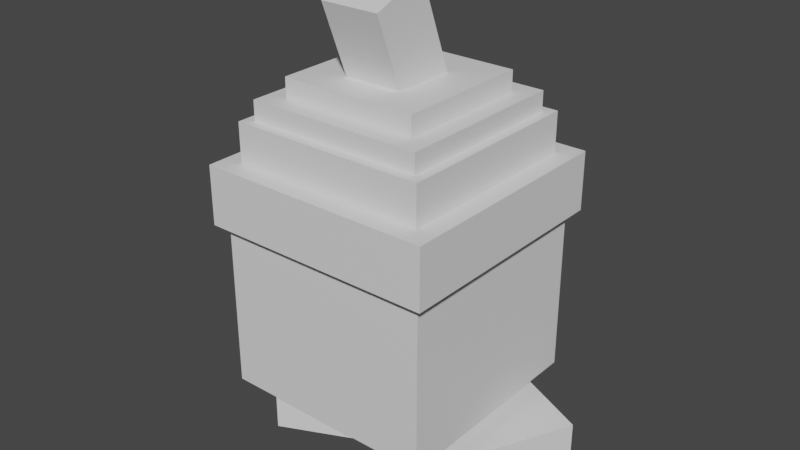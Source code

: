 # Source: seedot.blend  (saved by Blender 2.81.16; exported with 4.5.12 LTS)
import bpy
from mathutils import Matrix  # noqa: F401  (used for matrix-valued properties, if any)

bpy.ops.wm.read_factory_settings(use_empty=True)
scene = bpy.context.scene
scene.name = 'Scene'

# ---- collections
col_collection = bpy.data.collections.new('Collection'); scene.collection.children.link(col_collection)

# ---- materials (node trees are filled in below, after node groups)
mat_default_obj = bpy.data.materials.new('Default OBJ')
mat_default_obj.use_transparent_shadow = False

# ---- material node trees
mat_default_obj.use_nodes = True; mat_default_obj.node_tree.nodes.clear()
_N = mat_default_obj.node_tree.nodes; _L = mat_default_obj.node_tree.links
n0 = _N.new('ShaderNodeOutputMaterial'); n0.name = 'Material Output'; n0.location = (300, 300)
n1 = _N.new('ShaderNodeBsdfPrincipled'); n1.name = 'Principled BSDF'; n1.location = (10, 300)
n1.distribution = 'GGX'
n1.subsurface_method = 'BURLEY'
n1.inputs[3].default_value = 1.45
n1.inputs[27].default_value = (0.0, 0.0, 0.0, 1.0)
n1.inputs[28].default_value = 1.0
_L.new(n1.outputs[0], n0.inputs[0])
n0.is_active_output = True

# ---- world
world_world = bpy.data.worlds.new('World'); scene.world = world_world
world_world.use_nodes = True; world_world.node_tree.nodes.clear()
_N = world_world.node_tree.nodes; _L = world_world.node_tree.links
n0 = _N.new('ShaderNodeOutputWorld'); n0.name = 'World Output'; n0.location = (300, 300)
n1 = _N.new('ShaderNodeBackground'); n1.name = 'Background'; n1.location = (10, 300)
n1.inputs[0].default_value = (0.05088, 0.05088, 0.05088, 1.0)
_L.new(n1.outputs[0], n0.inputs[0])
n0.is_active_output = True
world_world.color = (0.05088, 0.05088, 0.05088)
world_world.use_sun_shadow = False
world_world.sun_shadow_jitter_overblur = 0.0

# ---- meshes
me_acorn_pt4 = bpy.data.meshes.new('Acorn_pt4')
me_acorn_pt4.from_pydata([(0.2812, -0.03125, -0.2812), (-0.2812, -0.03125, -0.2812), (-0.2812, 0.03125, -0.2812), (0.2812, 0.03125, -0.2812), (-0.2812, -0.03125, 0.2812), (0.2812, -0.03125, 0.2812), (0.2812, 0.03125, 0.2812), (-0.2812, 0.03125, 0.2812)], [], [(0, 1, 2, 3), (4, 5, 6, 7), (3, 2, 7, 6), (5, 4, 1, 0), (5, 0, 3, 6), (1, 4, 7, 2)])
_uv = me_acorn_pt4.uv_layers.new(name='UVMap')
_uv.uv.foreach_set('vector', [0.07031, 0.5703, 0.1406, 0.5703, 0.1406, 0.5781, 0.07031, 0.5781, 0.2109, 0.5703, 0.2812, 0.5703, 0.2812, 0.5781, 0.2109, 0.5781, 0.07031, 0.5781, 0.1406, 0.5781, 0.1406, 0.6484, 0.07031, 0.6484, 0.1406, 0.5781, 0.2109, 0.5781, 0.2109, 0.6484, 0.1406, 0.6484, 0.0, 0.5703, 0.07031, 0.5703, 0.07031, 0.5781, 0.0, 0.5781, 0.1406, 0.5703, 0.2109, 0.5703, 0.2109, 0.5781, 0.1406, 0.5781])
me_acorn_pt4.materials.append(mat_default_obj)
me_acorn_pt4.use_remesh_fix_poles = True
me_acorn_pt4.use_remesh_preserve_attributes = False
me_acorn_pt4.use_mirror_vertex_groups = False
me_acorn_pt4.update()
me_acorn_pt3 = bpy.data.meshes.new('Acorn_pt3')
me_acorn_pt3.from_pydata([(0.2188, -0.03125, -0.2188), (-0.2188, -0.03125, -0.2188), (-0.2188, 0.03125, -0.2188), (0.2188, 0.03125, -0.2188), (-0.2188, -0.03125, 0.2188), (0.2188, -0.03125, 0.2188), (0.2188, 0.03125, 0.2188), (-0.2188, 0.03125, 0.2188)], [], [(0, 1, 2, 3), (4, 5, 6, 7), (3, 2, 7, 6), (5, 4, 1, 0), (5, 0, 3, 6), (1, 4, 7, 2)])
_uv = me_acorn_pt3.uv_layers.new(name='UVMap')
_uv.uv.foreach_set('vector', [0.05469, 0.6562, 0.1094, 0.6562, 0.1094, 0.6641, 0.05469, 0.6641, 0.1641, 0.6562, 0.2188, 0.6562, 0.2188, 0.6641, 0.1641, 0.6641, 0.05469, 0.6641, 0.1094, 0.6641, 0.1094, 0.7188, 0.05469, 0.7188, 0.1094, 0.6641, 0.1641, 0.6641, 0.1641, 0.7188, 0.1094, 0.7188, 0.0, 0.6562, 0.05469, 0.6562, 0.05469, 0.6641, 0.0, 0.6641, 0.1094, 0.6562, 0.1641, 0.6562, 0.1641, 0.6641, 0.1094, 0.6641])
me_acorn_pt3.materials.append(mat_default_obj)
me_acorn_pt3.use_remesh_fix_poles = True
me_acorn_pt3.use_remesh_preserve_attributes = False
me_acorn_pt3.use_mirror_vertex_groups = False
me_acorn_pt3.update()
me_acorn_pt2 = bpy.data.meshes.new('Acorn_pt2')
me_acorn_pt2.from_pydata([(0.1562, -0.03125, -0.1562), (-0.1562, -0.03125, -0.1562), (-0.1562, 0.03125, -0.1562), (0.1562, 0.03125, -0.1562), (-0.1562, -0.03125, 0.1562), (0.1562, -0.03125, 0.1562), (0.1562, 0.03125, 0.1562), (-0.1562, 0.03125, 0.1562)], [], [(0, 1, 2, 3), (4, 5, 6, 7), (3, 2, 7, 6), (5, 4, 1, 0), (5, 0, 3, 6), (1, 4, 7, 2)])
_uv = me_acorn_pt2.uv_layers.new(name='UVMap')
_uv.uv.foreach_set('vector', [0.03906, 0.7188, 0.07812, 0.7188, 0.07812, 0.7266, 0.03906, 0.7266, 0.1172, 0.7188, 0.1562, 0.7188, 0.1562, 0.7266, 0.1172, 0.7266, 0.03906, 0.7266, 0.07812, 0.7266, 0.07812, 0.7656, 0.03906, 0.7656, 0.07812, 0.7266, 0.1172, 0.7266, 0.1172, 0.7656, 0.07812, 0.7656, 0.0, 0.7188, 0.03906, 0.7188, 0.03906, 0.7266, 0.0, 0.7266, 0.07812, 0.7188, 0.1172, 0.7188, 0.1172, 0.7266, 0.07812, 0.7266])
me_acorn_pt2.materials.append(mat_default_obj)
me_acorn_pt2.use_remesh_fix_poles = True
me_acorn_pt2.use_remesh_preserve_attributes = False
me_acorn_pt2.use_mirror_vertex_groups = False
me_acorn_pt2.update()
me_acorn_stem = bpy.data.meshes.new('Acorn_stem')
me_acorn_stem.from_pydata([(0.09375, -0.1414, -0.1547), (-0.09375, -0.1414, -0.1547), (-0.09375, 0.2086, -0.02033), (0.09375, 0.2086, -0.02033), (-0.09375, -0.2086, 0.02033), (0.09375, -0.2086, 0.02033), (0.09375, 0.1414, 0.1547), (-0.09375, 0.1414, 0.1547)], [], [(0, 1, 2, 3), (4, 5, 6, 7), (3, 2, 7, 6), (5, 4, 1, 0), (5, 0, 3, 6), (1, 4, 7, 2)])
_uv = me_acorn_stem.uv_layers.new(name='UVMap')
_uv.uv.foreach_set('vector', [0.7422, 0.9297, 0.7656, 0.9297, 0.7656, 0.9766, 0.7422, 0.9766, 0.7891, 0.9297, 0.8125, 0.9297, 0.8125, 0.9766, 0.7891, 0.9766, 0.7422, 0.9766, 0.7656, 0.9766, 0.7656, 1.0, 0.7422, 1.0, 0.7656, 0.9766, 0.7891, 0.9766, 0.7891, 1.0, 0.7656, 1.0, 0.7188, 0.9297, 0.7422, 0.9297, 0.7422, 0.9766, 0.7188, 0.9766, 0.7656, 0.9297, 0.7891, 0.9297, 0.7891, 0.9766, 0.7656, 0.9766])
me_acorn_stem.materials.append(mat_default_obj)
me_acorn_stem.use_remesh_fix_poles = True
me_acorn_stem.use_remesh_preserve_attributes = False
me_acorn_stem.use_mirror_vertex_groups = False
me_acorn_stem.update()
me_right_foot = bpy.data.meshes.new('Right_foot')
me_right_foot.from_pydata([(0.2341, -0.09375, -0.1322), (-0.04916, -0.09375, -0.2643), (-0.04916, 0.09375, -0.2643), (0.2341, 0.09375, -0.1322), (-0.2341, -0.09375, 0.1322), (0.04916, -0.09375, 0.2643), (0.04916, 0.09375, 0.2643), (-0.2341, 0.09375, 0.1322)], [], [(0, 1, 2, 3), (4, 5, 6, 7), (3, 2, 7, 6), (5, 4, 1, 0), (5, 0, 3, 6), (1, 4, 7, 2)])
_uv = me_right_foot.uv_layers.new(name='UVMap')
_uv.uv.foreach_set('vector', [0.05469, 0.4766, 0.09375, 0.4766, 0.09375, 0.5, 0.05469, 0.5, 0.1484, 0.4766, 0.1875, 0.4766, 0.1875, 0.5, 0.1484, 0.5, 0.05469, 0.5, 0.09375, 0.5, 0.09375, 0.5547, 0.05469, 0.5547, 0.09375, 0.5, 0.1328, 0.5, 0.1328, 0.5547, 0.09375, 0.5547, 0.0, 0.4766, 0.05469, 0.4766, 0.05469, 0.5, 0.0, 0.5, 0.09375, 0.4766, 0.1484, 0.4766, 0.1484, 0.5, 0.09375, 0.5])
me_right_foot.materials.append(mat_default_obj)
me_right_foot.use_remesh_fix_poles = True
me_right_foot.use_remesh_preserve_attributes = False
me_right_foot.use_mirror_vertex_groups = False
me_right_foot.update()
me_left_foot = bpy.data.meshes.new('Left_foot')
me_left_foot.from_pydata([(0.04916, -0.09375, -0.2643), (-0.2341, -0.09375, -0.1322), (-0.2341, 0.09375, -0.1322), (0.04916, 0.09375, -0.2643), (-0.04916, -0.09375, 0.2643), (0.2341, -0.09375, 0.1322), (0.2341, 0.09375, 0.1322), (-0.04916, 0.09375, 0.2643)], [], [(0, 1, 2, 3), (4, 5, 6, 7), (3, 2, 7, 6), (5, 4, 1, 0), (5, 0, 3, 6), (1, 4, 7, 2)])
_uv = me_left_foot.uv_layers.new(name='UVMap')
_uv.uv.foreach_set('vector', [0.05469, 0.4766, 0.09375, 0.4766, 0.09375, 0.5, 0.05469, 0.5, 0.1484, 0.4766, 0.1875, 0.4766, 0.1875, 0.5, 0.1484, 0.5, 0.05469, 0.5, 0.09375, 0.5, 0.09375, 0.5547, 0.05469, 0.5547, 0.09375, 0.5, 0.1328, 0.5, 0.1328, 0.5547, 0.09375, 0.5547, 0.0, 0.4766, 0.05469, 0.4766, 0.05469, 0.5, 0.0, 0.5, 0.09375, 0.4766, 0.1484, 0.4766, 0.1484, 0.5, 0.09375, 0.5])
me_left_foot.materials.append(mat_default_obj)
me_left_foot.use_remesh_fix_poles = True
me_left_foot.use_remesh_preserve_attributes = False
me_left_foot.use_mirror_vertex_groups = False
me_left_foot.update()
me_cap_base = bpy.data.meshes.new('Cap_base')
me_cap_base.from_pydata([(0.375, -0.09375, -0.375), (-0.375, -0.09375, -0.375), (-0.375, 0.09375, -0.375), (0.375, 0.09375, -0.375), (-0.375, -0.09375, 0.375), (0.375, -0.09375, 0.375), (0.375, 0.09375, 0.375), (-0.375, 0.09375, 0.375)], [], [(0, 1, 2, 3), (4, 5, 6, 7), (3, 2, 7, 6), (5, 4, 1, 0), (5, 0, 3, 6), (1, 4, 7, 2)])
_uv = me_cap_base.uv_layers.new(name='UVMap')
_uv.uv.foreach_set('vector', [0.4375, 0.8828, 0.5312, 0.8828, 0.5312, 0.9062, 0.4375, 0.9062, 0.625, 0.8828, 0.7188, 0.8828, 0.7188, 0.9062, 0.625, 0.9062, 0.4375, 0.9062, 0.5312, 0.9062, 0.5312, 1.0, 0.4375, 1.0, 0.5312, 0.9062, 0.625, 0.9062, 0.625, 1.0, 0.5312, 1.0, 0.3438, 0.8828, 0.4375, 0.8828, 0.4375, 0.9062, 0.3438, 0.9062, 0.5312, 0.8828, 0.625, 0.8828, 0.625, 0.9062, 0.5312, 0.9062])
me_cap_base.materials.append(mat_default_obj)
me_cap_base.use_remesh_fix_poles = True
me_cap_base.use_remesh_preserve_attributes = False
me_cap_base.use_mirror_vertex_groups = False
me_cap_base.update()
me_cap_pt3 = bpy.data.meshes.new('Cap_pt3')
me_cap_pt3.from_pydata([(0.2812, -0.03125, -0.2812), (-0.2812, -0.03125, -0.2812), (-0.2812, 0.03125, -0.2812), (0.2812, 0.03125, -0.2812), (-0.2812, -0.03125, 0.2812), (0.2812, -0.03125, 0.2812), (0.2812, 0.03125, 0.2812), (-0.2812, 0.03125, 0.2812)], [], [(0, 1, 2, 3), (4, 5, 6, 7), (3, 2, 7, 6), (5, 4, 1, 0), (5, 0, 3, 6), (1, 4, 7, 2)])
_uv = me_cap_pt3.uv_layers.new(name='UVMap')
_uv.uv.foreach_set('vector', [0.4141, 0.6953, 0.4844, 0.6953, 0.4844, 0.7031, 0.4141, 0.7031, 0.5547, 0.6953, 0.625, 0.6953, 0.625, 0.7031, 0.5547, 0.7031, 0.4141, 0.7031, 0.4844, 0.7031, 0.4844, 0.7734, 0.4141, 0.7734, 0.4844, 0.7031, 0.5547, 0.7031, 0.5547, 0.7734, 0.4844, 0.7734, 0.3438, 0.6953, 0.4141, 0.6953, 0.4141, 0.7031, 0.3438, 0.7031, 0.4844, 0.6953, 0.5547, 0.6953, 0.5547, 0.7031, 0.4844, 0.7031])
me_cap_pt3.materials.append(mat_default_obj)
me_cap_pt3.use_remesh_fix_poles = True
me_cap_pt3.use_remesh_preserve_attributes = False
me_cap_pt3.use_mirror_vertex_groups = False
me_cap_pt3.update()
me_body = bpy.data.meshes.new('Body')
me_body.from_pydata([(0.3438, -0.2812, -0.3438), (-0.3438, -0.2812, -0.3438), (-0.3438, 0.2812, -0.3438), (0.3438, 0.2812, -0.3438), (-0.3438, -0.2812, 0.3438), (0.3438, -0.2812, 0.3438), (0.3438, 0.2812, 0.3438), (-0.3438, 0.2812, 0.3438)], [], [(0, 1, 2, 3), (4, 5, 6, 7), (3, 2, 7, 6), (5, 4, 1, 0), (5, 0, 3, 6), (1, 4, 7, 2)])
_uv = me_body.uv_layers.new(name='UVMap')
_uv.uv.foreach_set('vector', [0.08594, 0.8438, 0.1719, 0.8438, 0.1719, 0.9141, 0.08594, 0.9141, 0.2578, 0.8438, 0.3438, 0.8438, 0.3438, 0.9141, 0.2578, 0.9141, 0.08594, 0.9141, 0.1719, 0.9141, 0.1719, 1.0, 0.08594, 1.0, 0.1719, 0.9141, 0.2578, 0.9141, 0.2578, 1.0, 0.1719, 1.0, 0.0, 0.8438, 0.08594, 0.8438, 0.08594, 0.9141, 0.0, 0.9141, 0.1719, 0.8438, 0.2578, 0.8438, 0.2578, 0.9141, 0.1719, 0.9141])
me_body.materials.append(mat_default_obj)
me_body.use_remesh_fix_poles = True
me_body.use_remesh_preserve_attributes = False
me_body.use_mirror_vertex_groups = False
me_body.update()
me_cap_pt4 = bpy.data.meshes.new('Cap_pt4')
me_cap_pt4.from_pydata([(0.2188, -0.03125, -0.2188), (-0.2188, -0.03125, -0.2188), (-0.2188, 0.03125, -0.2188), (0.2188, 0.03125, -0.2188), (-0.2188, -0.03125, 0.2188), (0.2188, -0.03125, 0.2188), (0.2188, 0.03125, 0.2188), (-0.2188, 0.03125, 0.2188)], [], [(0, 1, 2, 3), (4, 5, 6, 7), (3, 2, 7, 6), (5, 4, 1, 0), (5, 0, 3, 6), (1, 4, 7, 2)])
_uv = me_cap_pt4.uv_layers.new(name='UVMap')
_uv.uv.foreach_set('vector', [0.3984, 0.6172, 0.4531, 0.6172, 0.4531, 0.625, 0.3984, 0.625, 0.5078, 0.6172, 0.5625, 0.6172, 0.5625, 0.625, 0.5078, 0.625, 0.3984, 0.625, 0.4531, 0.625, 0.4531, 0.6797, 0.3984, 0.6797, 0.4531, 0.625, 0.5078, 0.625, 0.5078, 0.6797, 0.4531, 0.6797, 0.3438, 0.6172, 0.3984, 0.6172, 0.3984, 0.625, 0.3438, 0.625, 0.4531, 0.6172, 0.5078, 0.6172, 0.5078, 0.625, 0.4531, 0.625])
me_cap_pt4.materials.append(mat_default_obj)
me_cap_pt4.use_remesh_fix_poles = True
me_cap_pt4.use_remesh_preserve_attributes = False
me_cap_pt4.use_mirror_vertex_groups = False
me_cap_pt4.update()
me_acorn_tip = bpy.data.meshes.new('Acorn_tip')
me_acorn_tip.from_pydata([(0.03125, -0.03125, -0.03125), (-0.03125, -0.03125, -0.03125), (-0.03125, 0.03125, -0.03125), (0.03125, 0.03125, -0.03125), (-0.03125, -0.03125, 0.03125), (0.03125, -0.03125, 0.03125), (0.03125, 0.03125, 0.03125), (-0.03125, 0.03125, 0.03125)], [], [(0, 1, 2, 3), (4, 5, 6, 7), (3, 2, 7, 6), (5, 4, 1, 0), (5, 0, 3, 6), (1, 4, 7, 2)])
_uv = me_acorn_tip.uv_layers.new(name='UVMap')
_uv.uv.foreach_set('vector', [0.007813, 0.9844, 0.01562, 0.9844, 0.01562, 0.9922, 0.007813, 0.9922, 0.02344, 0.9844, 0.03125, 0.9844, 0.03125, 0.9922, 0.02344, 0.9922, 0.007813, 0.9922, 0.01562, 0.9922, 0.01562, 1.0, 0.007813, 1.0, 0.01562, 0.9922, 0.02344, 0.9922, 0.02344, 1.0, 0.01562, 1.0, 0.0, 0.9844, 0.007813, 0.9844, 0.007813, 0.9922, 0.0, 0.9922, 0.01562, 0.9844, 0.02344, 0.9844, 0.02344, 0.9922, 0.01562, 0.9922])
me_acorn_tip.materials.append(mat_default_obj)
me_acorn_tip.use_remesh_fix_poles = True
me_acorn_tip.use_remesh_preserve_attributes = False
me_acorn_tip.use_mirror_vertex_groups = False
me_acorn_tip.update()
me_cap_pt2 = bpy.data.meshes.new('Cap_pt2')
me_cap_pt2.from_pydata([(0.3125, -0.0625, -0.3125), (-0.3125, -0.0625, -0.3125), (-0.3125, 0.0625, -0.3125), (0.3125, 0.0625, -0.3125), (-0.3125, -0.0625, 0.3125), (0.3125, -0.0625, 0.3125), (0.3125, 0.0625, 0.3125), (-0.3125, 0.0625, 0.3125)], [], [(0, 1, 2, 3), (4, 5, 6, 7), (3, 2, 7, 6), (5, 4, 1, 0), (5, 0, 3, 6), (1, 4, 7, 2)])
_uv = me_cap_pt2.uv_layers.new(name='UVMap')
_uv.uv.foreach_set('vector', [0.4219, 0.7812, 0.5, 0.7812, 0.5, 0.7969, 0.4219, 0.7969, 0.5781, 0.7812, 0.6562, 0.7812, 0.6562, 0.7969, 0.5781, 0.7969, 0.4219, 0.7969, 0.5, 0.7969, 0.5, 0.875, 0.4219, 0.875, 0.5, 0.7969, 0.5781, 0.7969, 0.5781, 0.875, 0.5, 0.875, 0.3438, 0.7812, 0.4219, 0.7812, 0.4219, 0.7969, 0.3438, 0.7969, 0.5, 0.7812, 0.5781, 0.7812, 0.5781, 0.7969, 0.5, 0.7969])
me_cap_pt2.materials.append(mat_default_obj)
me_cap_pt2.use_remesh_fix_poles = True
me_cap_pt2.use_remesh_preserve_attributes = False
me_cap_pt2.use_mirror_vertex_groups = False
me_cap_pt2.update()

# ---- objects
ob_acorn_pt4 = bpy.data.objects.new('Acorn_pt4', me_acorn_pt4)
ob_acorn_pt3 = bpy.data.objects.new('Acorn_pt3', me_acorn_pt3)
ob_acorn_pt2 = bpy.data.objects.new('Acorn_pt2', me_acorn_pt2)
ob_acorn_stem = bpy.data.objects.new('Acorn_stem', me_acorn_stem)
ob_right_foot = bpy.data.objects.new('Right_foot', me_right_foot)
ob_left_foot = bpy.data.objects.new('Left_foot', me_left_foot)
ob_cap_base = bpy.data.objects.new('Cap_base', me_cap_base)
ob_cap_pt3 = bpy.data.objects.new('Cap_pt3', me_cap_pt3)
ob_body = bpy.data.objects.new('Body', me_body)
ob_cap_pt4 = bpy.data.objects.new('Cap_pt4', me_cap_pt4)
ob_acorn_tip = bpy.data.objects.new('Acorn_tip', me_acorn_tip)
ob_cap_pt2 = bpy.data.objects.new('Cap_pt2', me_cap_pt2)

# ---- transforms, parenting, visibility, modifiers, constraints
ob_acorn_pt4.parent = ob_body
ob_acorn_pt4.matrix_parent_inverse = Matrix(((1.0, 0.0, 0.0, -0.0), (0.0, -1.629e-07, 1.0, -0.5486), (0.0, -1.0, -1.629e-07, 2.472e-07), (-0.0, 0.0, -0.0, 1.0)))
ob_acorn_pt4.location = (0.0, 1.986e-07, 0.2986)
ob_acorn_pt4.rotation_euler = (1.571, -0.0, 0.0)
ob_acorn_pt4.lineart.crease_threshold = 0.0
ob_acorn_pt3.parent = ob_acorn_pt4
ob_acorn_pt3.matrix_parent_inverse = Matrix(((1.0, 0.0, 0.0, -0.0), (0.0, -1.629e-07, 1.0, -0.2986), (0.0, -1.0, -1.629e-07, 2.472e-07), (-0.0, 0.0, -0.0, 1.0)))
ob_acorn_pt3.location = (0.0, 2.087e-07, 0.2361)
ob_acorn_pt3.rotation_euler = (1.571, -0.0, 0.0)
ob_acorn_pt3.lineart.crease_threshold = 0.0
ob_acorn_pt2.parent = ob_acorn_pt3
ob_acorn_pt2.matrix_parent_inverse = Matrix(((1.0, 0.0, 0.0, -0.0), (0.0, -1.629e-07, 1.0, -0.2361), (0.0, -1.0, -1.629e-07, 2.472e-07), (-0.0, 0.0, -0.0, 1.0)))
ob_acorn_pt2.location = (0.0, 2.189e-07, 0.1736)
ob_acorn_pt2.rotation_euler = (1.571, -0.0, 0.0)
ob_acorn_pt2.lineart.crease_threshold = 0.0
ob_acorn_stem.parent = ob_cap_pt4
ob_acorn_stem.matrix_parent_inverse = Matrix(((1.0, 0.0, 0.0, -0.0), (0.0, -1.629e-07, 1.0, -1.205), (0.0, -1.0, -1.629e-07, 2.472e-07), (-0.0, 0.0, -0.0, 1.0)))
ob_acorn_stem.location = (0.0, -0.0448, 1.322)
ob_acorn_stem.rotation_euler = (1.571, -0.0, 0.0)
ob_acorn_stem.lineart.crease_threshold = 0.0
ob_right_foot.parent = ob_body
ob_right_foot.matrix_parent_inverse = Matrix(((1.0, 0.0, 0.0, -0.0), (0.0, -1.629e-07, 1.0, -0.5486), (0.0, -1.0, -1.629e-07, 2.472e-07), (-0.0, 0.0, -0.0, 1.0)))
ob_right_foot.location = (0.2848, 0.04786, 0.1111)
ob_right_foot.rotation_euler = (1.571, -0.0, 0.0)
ob_right_foot.lineart.crease_threshold = 0.0
ob_left_foot.parent = ob_body
ob_left_foot.matrix_parent_inverse = Matrix(((1.0, 0.0, 0.0, -0.0), (0.0, -1.629e-07, 1.0, -0.5486), (0.0, -1.0, -1.629e-07, 2.472e-07), (-0.0, 0.0, -0.0, 1.0)))
ob_left_foot.location = (-0.2848, 0.04786, 0.1111)
ob_left_foot.rotation_euler = (1.571, -0.0, 0.0)
ob_left_foot.lineart.crease_threshold = 0.0
ob_cap_base.parent = ob_body
ob_cap_base.matrix_parent_inverse = Matrix(((1.0, 0.0, 0.0, -0.0), (0.0, -1.629e-07, 1.0, -0.5486), (0.0, -1.0, -1.629e-07, 2.472e-07), (-0.0, 0.0, -0.0, 1.0)))
ob_cap_base.location = (0.0, 1.018e-07, 0.8923)
ob_cap_base.rotation_euler = (1.571, -0.0, 0.0)
ob_cap_base.lineart.crease_threshold = 0.0
ob_cap_pt3.parent = ob_cap_pt2
ob_cap_pt3.matrix_parent_inverse = Matrix(((1.0, 0.0, 0.0, -0.0), (0.0, -1.629e-07, 1.0, -1.049), (0.0, -1.0, -1.629e-07, 2.472e-07), (-0.0, 0.0, -0.0, 1.0)))
ob_cap_pt3.location = (0.0, 6.11e-08, 1.142)
ob_cap_pt3.rotation_euler = (1.571, -0.0, 0.0)
ob_cap_pt3.lineart.crease_threshold = 0.0
ob_body.location = (0.0, 1.578e-07, 0.5486)
ob_body.rotation_euler = (1.571, -0.0, 0.0)
ob_body.lineart.crease_threshold = 0.0
ob_cap_pt4.parent = ob_cap_pt3
ob_cap_pt4.matrix_parent_inverse = Matrix(((1.0, 0.0, 0.0, -0.0), (0.0, -1.629e-07, 1.0, -1.142), (0.0, -1.0, -1.629e-07, 2.472e-07), (-0.0, 0.0, -0.0, 1.0)))
ob_cap_pt4.location = (0.0, 5.091e-08, 1.205)
ob_cap_pt4.rotation_euler = (1.571, -0.0, 0.0)
ob_cap_pt4.lineart.crease_threshold = 0.0
ob_acorn_tip.parent = ob_acorn_pt2
ob_acorn_tip.matrix_parent_inverse = Matrix(((1.0, 0.0, 0.0, -0.0), (0.0, -1.629e-07, 1.0, -0.1736), (0.0, -1.0, -1.629e-07, 2.472e-07), (-0.0, 0.0, -0.0, 1.0)))
ob_acorn_tip.location = (0.0, 2.291e-07, 0.1111)
ob_acorn_tip.rotation_euler = (1.571, -0.0, 0.0)
ob_acorn_tip.lineart.crease_threshold = 0.0
ob_cap_pt2.parent = ob_cap_base
ob_cap_pt2.matrix_parent_inverse = Matrix(((1.0, 0.0, 0.0, -0.0), (0.0, -1.629e-07, 1.0, -0.8923), (0.0, -1.0, -1.629e-07, 2.472e-07), (-0.0, 0.0, -0.0, 1.0)))
ob_cap_pt2.location = (0.0, 7.637e-08, 1.049)
ob_cap_pt2.rotation_euler = (1.571, -0.0, 0.0)
ob_cap_pt2.lineart.crease_threshold = 0.0

# ---- collection membership
col_collection.objects.link(ob_acorn_pt4)
col_collection.objects.link(ob_acorn_pt3)
col_collection.objects.link(ob_acorn_pt2)
col_collection.objects.link(ob_acorn_stem)
col_collection.objects.link(ob_right_foot)
col_collection.objects.link(ob_left_foot)
col_collection.objects.link(ob_cap_base)
col_collection.objects.link(ob_cap_pt3)
col_collection.objects.link(ob_body)
col_collection.objects.link(ob_cap_pt4)
col_collection.objects.link(ob_acorn_tip)
col_collection.objects.link(ob_cap_pt2)

# ---- scene / render settings (as saved in the file)
scene.frame_start = 1; scene.frame_end = 250; scene.frame_set(1)
scene.render.engine = 'BLENDER_EEVEE_NEXT'
scene.cycles.use_denoising = False
scene.cycles.samples = 128
scene.cycles.sampling_pattern = 'TABULATED_SOBOL'
scene.cycles.use_adaptive_sampling = False
scene.cycles.use_light_tree = False
scene.view_settings.view_transform = 'Filmic'
bpy.context.view_layer.update()

# ---- added for rendering (the .blend has no active camera and no usable light): camera, sun
cam_auto = bpy.data.cameras.new('AutoCamera')
cam_auto.lens = 50.0
cam_auto.sensor_width = 36.0
cam_auto.clip_end = 1000.0
ob_auto_camera = bpy.data.objects.new('AutoCamera', cam_auto)
scene.collection.objects.link(ob_auto_camera)
ob_auto_camera.location = (1.83371, -2.20046, 2.24071)
ob_auto_camera.rotation_euler = (1.09748, -7.21219e-08, 0.694738)
scene.camera = ob_auto_camera
light_auto_sun = bpy.data.lights.new('AutoSun', 'SUN')
light_auto_sun.energy = 3.0
light_auto_sun.angle = 0.0523599
ob_auto_sun = bpy.data.objects.new('AutoSun', light_auto_sun)
scene.collection.objects.link(ob_auto_sun)
ob_auto_sun.rotation_euler = (0.872665, 0.174533, 0.523599)
bpy.context.view_layer.update()
